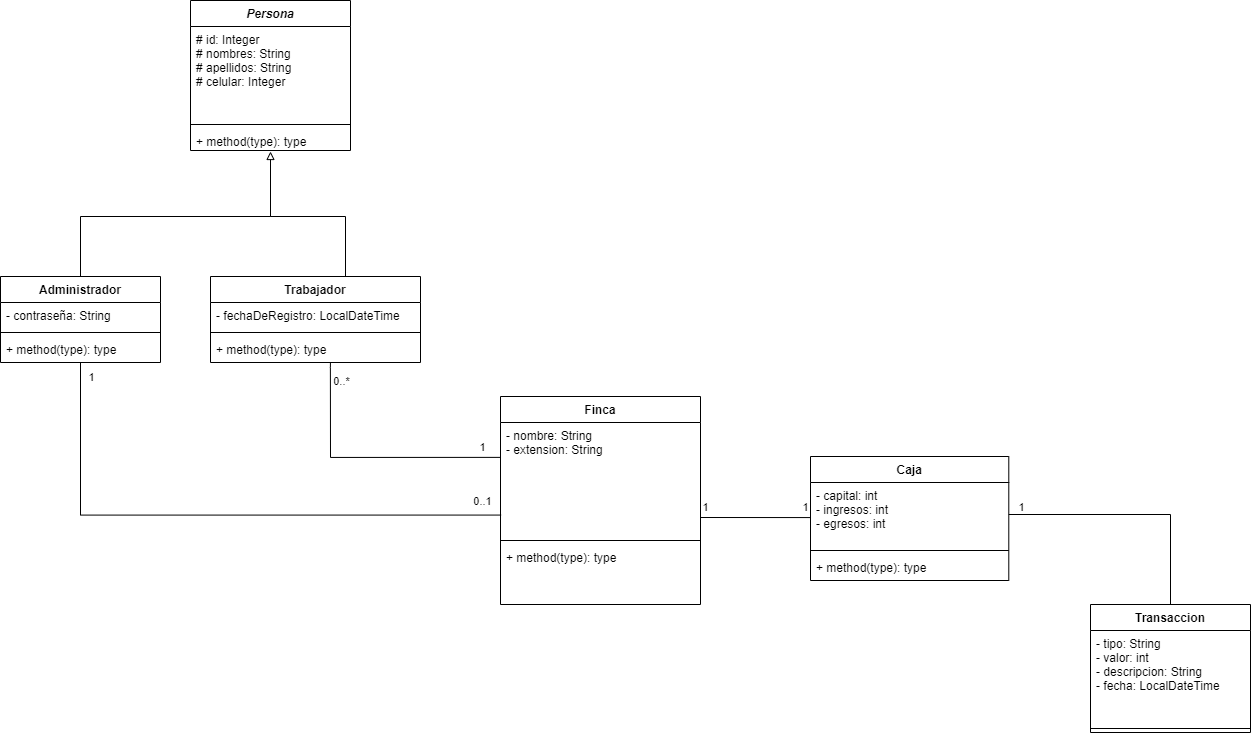

The diagram above was exported from draw.io. Its source (the exported page's mxGraphModel, read from the mxfile embedded in the PNG):
<mxGraphModel dx="1504" dy="734" grid="1" gridSize="10" guides="1" tooltips="1" connect="1" arrows="1" fold="1" page="1" pageScale="1" pageWidth="827" pageHeight="1169" math="0" shadow="0">
  <root>
    <mxCell id="0" />
    <mxCell id="1" parent="0" />
    <mxCell id="7Rb4uL5nKZA3PTE6cxX4-18" style="edgeStyle=elbowEdgeStyle;rounded=0;orthogonalLoop=1;jettySize=auto;html=1;elbow=vertical;endArrow=block;endFill=0;entryX=0.5;entryY=1.045;entryDx=0;entryDy=0;entryPerimeter=0;exitX=0.5;exitY=0;exitDx=0;exitDy=0;" parent="1" source="7Rb4uL5nKZA3PTE6cxX4-21" target="7Rb4uL5nKZA3PTE6cxX4-8" edge="1">
      <mxGeometry relative="1" as="geometry">
        <mxPoint x="210" y="310" as="sourcePoint" />
        <mxPoint x="424" y="210" as="targetPoint" />
        <Array as="points">
          <mxPoint x="380" y="260" />
        </Array>
      </mxGeometry>
    </mxCell>
    <mxCell id="7Rb4uL5nKZA3PTE6cxX4-19" style="edgeStyle=elbowEdgeStyle;rounded=0;orthogonalLoop=1;jettySize=auto;elbow=vertical;html=1;endArrow=none;endFill=0;exitX=0.5;exitY=0;exitDx=0;exitDy=0;" parent="1" edge="1">
      <mxGeometry relative="1" as="geometry">
        <mxPoint x="475" y="320" as="sourcePoint" />
        <mxPoint x="400" y="210" as="targetPoint" />
        <Array as="points">
          <mxPoint x="400" y="260" />
          <mxPoint x="410" y="250" />
          <mxPoint x="410" y="250" />
          <mxPoint x="400" y="250" />
          <mxPoint x="430" y="250" />
        </Array>
      </mxGeometry>
    </mxCell>
    <mxCell id="KCy_aGvjGRjCLpMu5CeW-11" style="edgeStyle=orthogonalEdgeStyle;rounded=0;orthogonalLoop=1;jettySize=auto;html=1;entryX=0.003;entryY=0.812;entryDx=0;entryDy=0;entryPerimeter=0;endArrow=none;endFill=0;" parent="1" source="7Rb4uL5nKZA3PTE6cxX4-21" target="UUDrUfpzeW0LDnOytUD7-6" edge="1">
      <mxGeometry relative="1" as="geometry" />
    </mxCell>
    <mxCell id="KCy_aGvjGRjCLpMu5CeW-14" value="0..1" style="edgeLabel;html=1;align=center;verticalAlign=middle;resizable=0;points=[];" parent="KCy_aGvjGRjCLpMu5CeW-11" vertex="1" connectable="0">
      <mxGeometry x="0.9336" relative="1" as="geometry">
        <mxPoint y="-14.57" as="offset" />
      </mxGeometry>
    </mxCell>
    <mxCell id="KCy_aGvjGRjCLpMu5CeW-15" value="1" style="edgeLabel;html=1;align=center;verticalAlign=middle;resizable=0;points=[];" parent="KCy_aGvjGRjCLpMu5CeW-11" vertex="1" connectable="0">
      <mxGeometry x="-0.9519" y="1" relative="1" as="geometry">
        <mxPoint x="9" as="offset" />
      </mxGeometry>
    </mxCell>
    <mxCell id="KCy_aGvjGRjCLpMu5CeW-10" style="edgeStyle=orthogonalEdgeStyle;rounded=0;orthogonalLoop=1;jettySize=auto;html=1;endArrow=none;endFill=0;entryX=-0.002;entryY=0.306;entryDx=0;entryDy=0;entryPerimeter=0;exitX=0.571;exitY=1.023;exitDx=0;exitDy=0;exitPerimeter=0;" parent="1" source="OA-vBFPvF3_h8HWb2t4L-104" target="UUDrUfpzeW0LDnOytUD7-6" edge="1">
      <mxGeometry relative="1" as="geometry">
        <mxPoint x="640" y="530" as="targetPoint" />
        <mxPoint x="460.03999999999996" y="395.688" as="sourcePoint" />
        <Array as="points">
          <mxPoint x="460" y="411" />
          <mxPoint x="460" y="531" />
        </Array>
      </mxGeometry>
    </mxCell>
    <mxCell id="KCy_aGvjGRjCLpMu5CeW-12" value="0..*" style="edgeLabel;html=1;align=center;verticalAlign=middle;resizable=0;points=[];" parent="KCy_aGvjGRjCLpMu5CeW-10" vertex="1" connectable="0">
      <mxGeometry x="-0.6983" y="2" relative="1" as="geometry">
        <mxPoint x="8.07" y="-21.9" as="offset" />
      </mxGeometry>
    </mxCell>
    <mxCell id="KCy_aGvjGRjCLpMu5CeW-13" value="1" style="edgeLabel;html=1;align=center;verticalAlign=middle;resizable=0;points=[];" parent="KCy_aGvjGRjCLpMu5CeW-10" vertex="1" connectable="0">
      <mxGeometry x="0.8637" y="-1" relative="1" as="geometry">
        <mxPoint y="-11" as="offset" />
      </mxGeometry>
    </mxCell>
    <mxCell id="7Rb4uL5nKZA3PTE6cxX4-5" value="Persona" style="swimlane;fontStyle=3;align=center;verticalAlign=top;childLayout=stackLayout;horizontal=1;startSize=26;horizontalStack=0;resizeParent=1;resizeParentMax=0;resizeLast=0;collapsible=1;marginBottom=0;" parent="1" vertex="1">
      <mxGeometry x="320" y="44" width="160" height="150" as="geometry" />
    </mxCell>
    <mxCell id="7Rb4uL5nKZA3PTE6cxX4-6" value="# id: Integer&#10;# nombres: String&#10;# apellidos: String&#10;# celular: Integer" style="text;strokeColor=none;fillColor=none;align=left;verticalAlign=top;spacingLeft=4;spacingRight=4;overflow=hidden;rotatable=0;points=[[0,0.5],[1,0.5]];portConstraint=eastwest;" parent="7Rb4uL5nKZA3PTE6cxX4-5" vertex="1">
      <mxGeometry y="26" width="160" height="94" as="geometry" />
    </mxCell>
    <mxCell id="7Rb4uL5nKZA3PTE6cxX4-7" value="" style="line;strokeWidth=1;fillColor=none;align=left;verticalAlign=middle;spacingTop=-1;spacingLeft=3;spacingRight=3;rotatable=0;labelPosition=right;points=[];portConstraint=eastwest;" parent="7Rb4uL5nKZA3PTE6cxX4-5" vertex="1">
      <mxGeometry y="120" width="160" height="8" as="geometry" />
    </mxCell>
    <mxCell id="7Rb4uL5nKZA3PTE6cxX4-8" value="+ method(type): type" style="text;strokeColor=none;fillColor=none;align=left;verticalAlign=top;spacingLeft=4;spacingRight=4;overflow=hidden;rotatable=0;points=[[0,0.5],[1,0.5]];portConstraint=eastwest;" parent="7Rb4uL5nKZA3PTE6cxX4-5" vertex="1">
      <mxGeometry y="128" width="160" height="22" as="geometry" />
    </mxCell>
    <mxCell id="KCy_aGvjGRjCLpMu5CeW-4" style="rounded=0;orthogonalLoop=1;jettySize=auto;html=1;endArrow=none;endFill=0;exitX=1;exitY=0.5;exitDx=0;exitDy=0;entryX=0.5;entryY=0;entryDx=0;entryDy=0;" parent="1" source="OA-vBFPvF3_h8HWb2t4L-44" target="OA-vBFPvF3_h8HWb2t4L-79" edge="1">
      <mxGeometry relative="1" as="geometry">
        <mxPoint x="578.29" y="250" as="sourcePoint" />
        <mxPoint x="868.29" y="560" as="targetPoint" />
        <Array as="points">
          <mxPoint x="1300" y="558" />
        </Array>
      </mxGeometry>
    </mxCell>
    <mxCell id="KCy_aGvjGRjCLpMu5CeW-6" value="1" style="edgeLabel;html=1;align=center;verticalAlign=middle;resizable=0;points=[];" parent="KCy_aGvjGRjCLpMu5CeW-4" vertex="1" connectable="0">
      <mxGeometry x="0.9057" y="2" relative="1" as="geometry">
        <mxPoint x="-152" y="-86.28999999999998" as="offset" />
      </mxGeometry>
    </mxCell>
    <mxCell id="OA-vBFPvF3_h8HWb2t4L-89" style="edgeStyle=none;rounded=0;orthogonalLoop=1;jettySize=auto;html=1;endArrow=none;endFill=0;exitX=-0.001;exitY=0.548;exitDx=0;exitDy=0;exitPerimeter=0;" parent="1" source="OA-vBFPvF3_h8HWb2t4L-44" edge="1">
      <mxGeometry relative="1" as="geometry">
        <mxPoint x="830" y="561" as="targetPoint" />
        <mxPoint x="980" y="561" as="sourcePoint" />
      </mxGeometry>
    </mxCell>
    <mxCell id="OA-vBFPvF3_h8HWb2t4L-94" value="1" style="edgeLabel;html=1;align=center;verticalAlign=middle;resizable=0;points=[];" parent="OA-vBFPvF3_h8HWb2t4L-89" vertex="1" connectable="0">
      <mxGeometry x="0.9187" y="1" relative="1" as="geometry">
        <mxPoint y="-11.76" as="offset" />
      </mxGeometry>
    </mxCell>
    <mxCell id="OA-vBFPvF3_h8HWb2t4L-96" value="1" style="edgeLabel;html=1;align=center;verticalAlign=middle;resizable=0;points=[];" parent="OA-vBFPvF3_h8HWb2t4L-89" vertex="1" connectable="0">
      <mxGeometry x="-0.8883" y="-1" relative="1" as="geometry">
        <mxPoint y="-10.07" as="offset" />
      </mxGeometry>
    </mxCell>
    <mxCell id="OA-vBFPvF3_h8HWb2t4L-101" value="Trabajador" style="swimlane;fontStyle=1;align=center;verticalAlign=top;childLayout=stackLayout;horizontal=1;startSize=26;horizontalStack=0;resizeParent=1;resizeParentMax=0;resizeLast=0;collapsible=1;marginBottom=0;" parent="1" vertex="1">
      <mxGeometry x="340" y="320" width="210" height="86" as="geometry" />
    </mxCell>
    <mxCell id="OA-vBFPvF3_h8HWb2t4L-102" value="- fechaDeRegistro: LocalDateTime" style="text;strokeColor=none;fillColor=none;align=left;verticalAlign=top;spacingLeft=4;spacingRight=4;overflow=hidden;rotatable=0;points=[[0,0.5],[1,0.5]];portConstraint=eastwest;" parent="OA-vBFPvF3_h8HWb2t4L-101" vertex="1">
      <mxGeometry y="26" width="210" height="26" as="geometry" />
    </mxCell>
    <mxCell id="OA-vBFPvF3_h8HWb2t4L-103" value="" style="line;strokeWidth=1;fillColor=none;align=left;verticalAlign=middle;spacingTop=-1;spacingLeft=3;spacingRight=3;rotatable=0;labelPosition=right;points=[];portConstraint=eastwest;" parent="OA-vBFPvF3_h8HWb2t4L-101" vertex="1">
      <mxGeometry y="52" width="210" height="8" as="geometry" />
    </mxCell>
    <mxCell id="OA-vBFPvF3_h8HWb2t4L-104" value="+ method(type): type" style="text;strokeColor=none;fillColor=none;align=left;verticalAlign=top;spacingLeft=4;spacingRight=4;overflow=hidden;rotatable=0;points=[[0,0.5],[1,0.5]];portConstraint=eastwest;" parent="OA-vBFPvF3_h8HWb2t4L-101" vertex="1">
      <mxGeometry y="60" width="210" height="26" as="geometry" />
    </mxCell>
    <mxCell id="UUDrUfpzeW0LDnOytUD7-5" value="Finca" style="swimlane;fontStyle=1;align=center;verticalAlign=top;childLayout=stackLayout;horizontal=1;startSize=26;horizontalStack=0;resizeParent=1;resizeParentMax=0;resizeLast=0;collapsible=1;marginBottom=0;" parent="1" vertex="1">
      <mxGeometry x="630" y="440" width="200" height="208" as="geometry" />
    </mxCell>
    <mxCell id="UUDrUfpzeW0LDnOytUD7-6" value="- nombre: String&#10;- extension: String" style="text;strokeColor=none;fillColor=none;align=left;verticalAlign=top;spacingLeft=4;spacingRight=4;overflow=hidden;rotatable=0;points=[[0,0.5],[1,0.5]];portConstraint=eastwest;" parent="UUDrUfpzeW0LDnOytUD7-5" vertex="1">
      <mxGeometry y="26" width="200" height="114" as="geometry" />
    </mxCell>
    <mxCell id="UUDrUfpzeW0LDnOytUD7-7" value="" style="line;strokeWidth=1;fillColor=none;align=left;verticalAlign=middle;spacingTop=-1;spacingLeft=3;spacingRight=3;rotatable=0;labelPosition=right;points=[];portConstraint=eastwest;" parent="UUDrUfpzeW0LDnOytUD7-5" vertex="1">
      <mxGeometry y="140" width="200" height="8" as="geometry" />
    </mxCell>
    <mxCell id="UUDrUfpzeW0LDnOytUD7-8" value="+ method(type): type" style="text;strokeColor=none;fillColor=none;align=left;verticalAlign=top;spacingLeft=4;spacingRight=4;overflow=hidden;rotatable=0;points=[[0,0.5],[1,0.5]];portConstraint=eastwest;" parent="UUDrUfpzeW0LDnOytUD7-5" vertex="1">
      <mxGeometry y="148" width="200" height="60" as="geometry" />
    </mxCell>
    <mxCell id="OA-vBFPvF3_h8HWb2t4L-43" value="Caja" style="swimlane;fontStyle=1;align=center;verticalAlign=top;childLayout=stackLayout;horizontal=1;startSize=26;horizontalStack=0;resizeParent=1;resizeParentMax=0;resizeLast=0;collapsible=1;marginBottom=0;" parent="1" vertex="1">
      <mxGeometry x="940" y="500" width="198.29" height="124" as="geometry" />
    </mxCell>
    <mxCell id="OA-vBFPvF3_h8HWb2t4L-44" value="- capital: int&#10;- ingresos: int&#10;- egresos: int" style="text;strokeColor=none;fillColor=none;align=left;verticalAlign=top;spacingLeft=4;spacingRight=4;overflow=hidden;rotatable=0;points=[[0,0.5],[1,0.5]];portConstraint=eastwest;" parent="OA-vBFPvF3_h8HWb2t4L-43" vertex="1">
      <mxGeometry y="26" width="198.29" height="64" as="geometry" />
    </mxCell>
    <mxCell id="OA-vBFPvF3_h8HWb2t4L-45" value="" style="line;strokeWidth=1;fillColor=none;align=left;verticalAlign=middle;spacingTop=-1;spacingLeft=3;spacingRight=3;rotatable=0;labelPosition=right;points=[];portConstraint=eastwest;" parent="OA-vBFPvF3_h8HWb2t4L-43" vertex="1">
      <mxGeometry y="90" width="198.29" height="8" as="geometry" />
    </mxCell>
    <mxCell id="OA-vBFPvF3_h8HWb2t4L-46" value="+ method(type): type" style="text;strokeColor=none;fillColor=none;align=left;verticalAlign=top;spacingLeft=4;spacingRight=4;overflow=hidden;rotatable=0;points=[[0,0.5],[1,0.5]];portConstraint=eastwest;" parent="OA-vBFPvF3_h8HWb2t4L-43" vertex="1">
      <mxGeometry y="98" width="198.29" height="26" as="geometry" />
    </mxCell>
    <mxCell id="OA-vBFPvF3_h8HWb2t4L-79" value="Transaccion" style="swimlane;fontStyle=1;align=center;verticalAlign=top;childLayout=stackLayout;horizontal=1;startSize=26;horizontalStack=0;resizeParent=1;resizeParentMax=0;resizeLast=0;collapsible=1;marginBottom=0;" parent="1" vertex="1">
      <mxGeometry x="1220" y="648" width="160" height="128" as="geometry" />
    </mxCell>
    <mxCell id="OA-vBFPvF3_h8HWb2t4L-80" value="- tipo: String&#10;- valor: int&#10;- descripcion: String&#10;- fecha: LocalDateTime" style="text;strokeColor=none;fillColor=none;align=left;verticalAlign=top;spacingLeft=4;spacingRight=4;overflow=hidden;rotatable=0;points=[[0,0.5],[1,0.5]];portConstraint=eastwest;" parent="OA-vBFPvF3_h8HWb2t4L-79" vertex="1">
      <mxGeometry y="26" width="160" height="94" as="geometry" />
    </mxCell>
    <mxCell id="OA-vBFPvF3_h8HWb2t4L-81" value="" style="line;strokeWidth=1;fillColor=none;align=left;verticalAlign=middle;spacingTop=-1;spacingLeft=3;spacingRight=3;rotatable=0;labelPosition=right;points=[];portConstraint=eastwest;" parent="OA-vBFPvF3_h8HWb2t4L-79" vertex="1">
      <mxGeometry y="120" width="160" height="8" as="geometry" />
    </mxCell>
    <mxCell id="7Rb4uL5nKZA3PTE6cxX4-21" value="Administrador" style="swimlane;fontStyle=1;align=center;verticalAlign=top;childLayout=stackLayout;horizontal=1;startSize=26;horizontalStack=0;resizeParent=1;resizeParentMax=0;resizeLast=0;collapsible=1;marginBottom=0;" parent="1" vertex="1">
      <mxGeometry x="130" y="320" width="160" height="86" as="geometry" />
    </mxCell>
    <mxCell id="7Rb4uL5nKZA3PTE6cxX4-22" value="- contraseña: String" style="text;strokeColor=none;fillColor=none;align=left;verticalAlign=top;spacingLeft=4;spacingRight=4;overflow=hidden;rotatable=0;points=[[0,0.5],[1,0.5]];portConstraint=eastwest;" parent="7Rb4uL5nKZA3PTE6cxX4-21" vertex="1">
      <mxGeometry y="26" width="160" height="26" as="geometry" />
    </mxCell>
    <mxCell id="7Rb4uL5nKZA3PTE6cxX4-23" value="" style="line;strokeWidth=1;fillColor=none;align=left;verticalAlign=middle;spacingTop=-1;spacingLeft=3;spacingRight=3;rotatable=0;labelPosition=right;points=[];portConstraint=eastwest;" parent="7Rb4uL5nKZA3PTE6cxX4-21" vertex="1">
      <mxGeometry y="52" width="160" height="8" as="geometry" />
    </mxCell>
    <mxCell id="7Rb4uL5nKZA3PTE6cxX4-24" value="+ method(type): type" style="text;strokeColor=none;fillColor=none;align=left;verticalAlign=top;spacingLeft=4;spacingRight=4;overflow=hidden;rotatable=0;points=[[0,0.5],[1,0.5]];portConstraint=eastwest;" parent="7Rb4uL5nKZA3PTE6cxX4-21" vertex="1">
      <mxGeometry y="60" width="160" height="26" as="geometry" />
    </mxCell>
  </root>
</mxGraphModel>